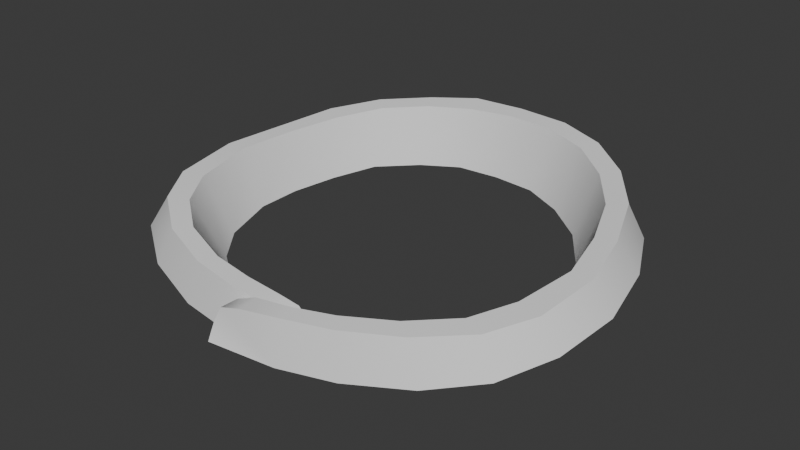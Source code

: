 # Source: Attire_Shirt_Collar_Default.blend  (saved by Blender 4.3.34; exported with 4.5.12 LTS)
import bpy
from mathutils import Matrix  # noqa: F401  (used for matrix-valued properties, if any)

bpy.ops.wm.read_factory_settings(use_empty=True)
scene = bpy.context.scene
scene.name = 'Scene'

# ---- world
world_world = bpy.data.worlds.new('World'); scene.world = world_world
world_world.use_nodes = True; world_world.node_tree.nodes.clear()
_N = world_world.node_tree.nodes; _L = world_world.node_tree.links
n0 = _N.new('ShaderNodeOutputWorld'); n0.name = 'World Output'; n0.location = (300, 300)
n1 = _N.new('ShaderNodeBackground'); n1.name = 'Background'; n1.location = (10, 300)
n1.inputs[0].default_value = (0.05088, 0.05088, 0.05088, 1.0)
_L.new(n1.outputs[0], n0.inputs[0])
n0.is_active_output = True
world_world.color = (0.05088, 0.05088, 0.05088)
world_world.use_sun_shadow = False
world_world.sun_shadow_jitter_overblur = 0.0

# ---- meshes
me_attire_shirt_collar_default = bpy.data.meshes.new('Attire_Shirt_Collar_Default')
me_attire_shirt_collar_default.from_pydata([(0.08174, 0.003323, 1.523), (0.06935, -0.03698, 1.518), (0.03089, -0.05788, 1.514), (-0.000133, 0.08395, 1.534), (0.03946, 0.07561, 1.533), (0.06955, 0.04531, 1.529), (0.07867, -0.02043, 1.52), (0.05195, -0.0495, 1.516), (0.02079, 0.08227, 1.534), (0.05621, 0.06285, 1.531), (0.07762, 0.02423, 1.526), (-0.01274, -0.06907, 1.5), (3.231e-05, 0.08766, 1.518), (0.02164, 0.08523, 1.518), (0.04055, 0.07889, 1.517), (0.05888, 0.06688, 1.517), (0.07356, 0.05115, 1.515), (0.08392, 0.02943, 1.514), (0.08946, 0.003415, 1.512), (0.08613, -0.02085, 1.509), (0.07565, -0.03919, 1.505), (0.05854, -0.05267, 1.502), (0.03518, -0.06174, 1.499), (-0.01261, -0.07018, 1.498), (0.01292, -0.06618, 1.497), (0.01272, -0.06244, 1.513), (0.0738, 0.003354, 1.523), (0.06149, -0.03405, 1.519), (0.02698, -0.05253, 1.515), (0.03586, 0.06942, 1.532), (0.06289, 0.04179, 1.528), (0.0699, -0.01916, 1.521), (0.04573, -0.04518, 1.517), (0.01907, 0.07546, 1.533), (0.05088, 0.05772, 1.53), (0.07056, 0.02193, 1.526), (0.0121, -0.05655, 1.514), (-0.01247, -0.06151, 1.5), (0.06504, 0.003097, 1.5), (0.05201, -0.0293, 1.496), (0.02374, -0.04948, 1.493), (-0.01238, -0.06248, 1.497), (0.03199, 0.06066, 1.509), (0.05719, 0.03511, 1.506), (0.06081, -0.01602, 1.498), (0.03867, -0.0399, 1.494), (0.01683, 0.06707, 1.51), (0.04671, 0.04946, 1.508), (0.06301, 0.01879, 1.503), (0.01035, -0.05548, 1.493), (-0.002178, -0.06551, 1.512), (-0.01208, -0.06727, 1.505), (-0.009855, -0.0663, 1.51), (-0.01183, -0.0602, 1.506), (-0.001942, -0.05849, 1.513), (-0.009642, -0.05924, 1.51), (-0.08026, 0.003035, 1.524), (-0.06991, -0.03672, 1.519), (-0.03245, -0.05564, 1.514), (-0.03821, 0.07546, 1.532), (-0.06647, 0.04592, 1.529), (-0.07899, -0.02156, 1.521), (-0.05387, -0.04832, 1.516), (-0.02015, 0.08218, 1.534), (-0.05437, 0.06244, 1.531), (-0.07422, 0.02606, 1.526), (-0.02151, 0.08596, 1.518), (-0.04004, 0.07837, 1.517), (-0.05776, 0.067, 1.516), (-0.07227, 0.05187, 1.515), (-0.08237, 0.03085, 1.514), (-0.08799, 0.003536, 1.513), (-0.08602, -0.02115, 1.51), (-0.07761, -0.03961, 1.506), (-0.05891, -0.05216, 1.502), (-0.03554, -0.05886, 1.498), (0.01253, -0.05281, 1.494), (-0.01259, -0.06149, 1.497), (-0.01269, -0.05831, 1.513), (-0.07243, 0.003197, 1.524), (-0.0619, -0.03329, 1.519), (-0.02855, -0.0503, 1.515), (-0.0001881, 0.07685, 1.533), (-0.03453, 0.0691, 1.531), (-0.05951, 0.04226, 1.528), (-0.07002, -0.01963, 1.521), (-0.04772, -0.04398, 1.517), (-0.01827, 0.07515, 1.532), (-0.04912, 0.0574, 1.53), (-0.06688, 0.02393, 1.526), (-0.01216, -0.0521, 1.514), (-0.06507, 0.00467, 1.501), (-0.05296, -0.02591, 1.496), (-0.02411, -0.04254, 1.492), (0.01228, -0.04429, 1.492), (-5.836e-05, 0.06857, 1.51), (-0.03175, 0.06058, 1.509), (-0.05604, 0.03569, 1.505), (-0.06162, -0.01393, 1.498), (-0.03976, -0.03528, 1.494), (-0.01679, 0.0671, 1.51), (-0.04623, 0.04919, 1.508), (-0.06225, 0.01968, 1.503), (-0.009873, -0.04544, 1.492), (0.002314, -0.05832, 1.512), (0.01304, -0.05627, 1.504), (0.009925, -0.05738, 1.51), (0.01276, -0.04985, 1.505), (0.002049, -0.05228, 1.513), (0.009676, -0.05115, 1.511)], [], [(17, 10, 0, 18), (12, 3, 8, 13), (2, 25, 24, 22), (13, 8, 4, 14), (14, 4, 9, 15), (19, 6, 1, 20), (15, 9, 5, 16), (20, 1, 7, 21), (16, 5, 10, 17), (21, 7, 2, 22), (11, 51, 53, 37), (24, 11, 23), (7, 1, 27, 32), (10, 5, 30, 35), (2, 7, 32, 28), (0, 10, 35, 26), (8, 3, 82, 33), (4, 8, 33, 29), (6, 0, 26, 31), (9, 4, 29, 34), (24, 51, 11), (1, 6, 31, 27), (5, 9, 34, 30), (30, 43, 48, 35), (27, 39, 45, 32), (35, 48, 38, 26), (32, 45, 40, 28), (36, 28, 40, 49), (82, 95, 46, 33), (33, 46, 42, 29), (29, 42, 47, 34), (34, 47, 43, 30), (31, 44, 39, 27), (36, 25, 2, 28), (37, 49, 41), (49, 54, 36), (50, 54, 55, 52), (52, 55, 53, 51), (50, 25, 36, 54), (24, 52, 51), (50, 52, 24), (25, 50, 24), (55, 54, 49), (53, 55, 49), (37, 53, 49), (23, 11, 37, 41), (18, 0, 6, 19), (26, 38, 44, 31), (70, 71, 56, 65), (12, 66, 63, 3), (58, 75, 77, 78), (66, 67, 59, 63), (67, 68, 64, 59), (72, 73, 57, 61), (68, 69, 60, 64), (73, 74, 62, 57), (69, 70, 65, 60), (74, 75, 58, 62), (76, 105, 77), (62, 86, 80, 57), (65, 89, 84, 60), (58, 81, 86, 62), (56, 79, 89, 65), (63, 87, 82, 3), (59, 83, 87, 63), (61, 85, 79, 56), (64, 88, 83, 59), (57, 80, 85, 61), (60, 84, 88, 64), (84, 89, 102, 97), (80, 86, 99, 92), (89, 79, 91, 102), (86, 81, 93, 99), (90, 103, 93, 81), (82, 87, 100, 95), (87, 83, 96, 100), (83, 88, 101, 96), (88, 84, 97, 101), (85, 80, 92, 98), (90, 81, 58, 78), (76, 94, 107, 105), (103, 90, 108), (104, 106, 109, 108), (106, 105, 107, 109), (104, 108, 90, 78), (77, 105, 106), (104, 77, 106), (78, 77, 104), (109, 103, 108), (107, 103, 109), (71, 72, 61, 56), (79, 85, 98, 91), (103, 107, 94)])
me_attire_shirt_collar_default.polygons.foreach_set('use_smooth', [True] * 93)
_k = set([(0, 6), (0, 10), (1, 6), (1, 7), (2, 7), (2, 25), (3, 8), (3, 63), (4, 8), (4, 9), (5, 9), (5, 10), (11, 23), (11, 51), (12, 13), (12, 66), (13, 14), (14, 15), (15, 16), (16, 17), (17, 18), (18, 19), (19, 20), (20, 21), (21, 22), (22, 24), (23, 24), (25, 50), (26, 31), (26, 35), (27, 31), (27, 32), (28, 32), (28, 36), (29, 33), (29, 34), (30, 34), (30, 35), (33, 82), (36, 54), (37, 41), (37, 53), (38, 44), (38, 48), (39, 44), (39, 45), (40, 45), (40, 49), (41, 49), (42, 46), (42, 47), (43, 47), (43, 48), (46, 95), (50, 52), (51, 52), (53, 55), (54, 55), (56, 61), (56, 65), (57, 61), (57, 62), (58, 62), (58, 78), (59, 63), (59, 64), (60, 64), (60, 65), (66, 67), (67, 68), (68, 69), (69, 70), (70, 71), (71, 72), (72, 73), (73, 74), (74, 75), (75, 77), (76, 77), (76, 105), (78, 104), (79, 85), (79, 89), (80, 85), (80, 86), (81, 86), (81, 90), (82, 87), (83, 87), (83, 88), (84, 88), (84, 89), (90, 108), (91, 98), (91, 102), (92, 98), (92, 99), (93, 99), (93, 103), (94, 103), (94, 107), (95, 100), (96, 100), (96, 101), (97, 101), (97, 102), (104, 106), (105, 106), (107, 109), (108, 109)])
me_attire_shirt_collar_default.attributes.new('sharp_edge', 'BOOLEAN', 'EDGE').data.foreach_set('value', [ (min(e.vertices), max(e.vertices)) in _k for e in me_attire_shirt_collar_default.edges])
_uv = me_attire_shirt_collar_default.uv_layers.new(name='UVMap')
_uv.uv.foreach_set('vector', [0.6724, 0.6966, 0.6912, 0.6968, 0.6907, 0.7087, 0.6724, 0.7105, 0.6749, 0.6379, 0.6924, 0.6379, 0.6924, 0.6496, 0.6749, 0.6504, 0.6908, 0.7593, 0.6913, 0.7704, 0.6725, 0.7718, 0.6727, 0.7587, 0.6749, 0.6504, 0.6924, 0.6496, 0.6922, 0.6611, 0.675, 0.6615, 0.675, 0.6615, 0.6922, 0.6611, 0.6919, 0.6737, 0.6751, 0.6736, 0.6718, 0.7234, 0.6904, 0.723, 0.6904, 0.7342, 0.6694, 0.7345, 0.6751, 0.6736, 0.6919, 0.6737, 0.6915, 0.6854, 0.6737, 0.6846, 0.6694, 0.7345, 0.6904, 0.7342, 0.6905, 0.7462, 0.6729, 0.7451, 0.6737, 0.6846, 0.6915, 0.6854, 0.6912, 0.6968, 0.6724, 0.6966, 0.6729, 0.7451, 0.6905, 0.7462, 0.6908, 0.7593, 0.6727, 0.7587, 0.6978, 0.5025, 0.6976, 0.5065, 0.6933, 0.5069, 0.6935, 0.5024, 0.6725, 0.7718, 0.6818, 0.7862, 0.6731, 0.7868, 0.6995, 0.5465, 0.7001, 0.5573, 0.6948, 0.5559, 0.6945, 0.545, 0.6998, 0.5909, 0.7001, 0.6013, 0.6949, 0.6013, 0.6948, 0.5906, 0.6994, 0.5345, 0.6995, 0.5465, 0.6945, 0.545, 0.6948, 0.5336, 0.7009, 0.5801, 0.6998, 0.5909, 0.6948, 0.5906, 0.6955, 0.5799, 0.7001, 0.6343, 0.6999, 0.6451, 0.6948, 0.6451, 0.6949, 0.6343, 0.7003, 0.6236, 0.7001, 0.6343, 0.6949, 0.6343, 0.6951, 0.6236, 0.701, 0.5671, 0.7009, 0.5801, 0.6955, 0.5799, 0.6953, 0.5663, 0.7005, 0.612, 0.7003, 0.6236, 0.6951, 0.6236, 0.6951, 0.612, 0.6725, 0.7718, 0.6859, 0.7859, 0.6818, 0.7862, 0.7001, 0.5573, 0.701, 0.5671, 0.6953, 0.5663, 0.6948, 0.5559, 0.7001, 0.6013, 0.7005, 0.612, 0.6951, 0.612, 0.6949, 0.6013, 0.3691, 0.6678, 0.3904, 0.67, 0.3907, 0.6803, 0.3695, 0.6776, 0.3707, 0.7095, 0.392, 0.7117, 0.3926, 0.7218, 0.371, 0.7196, 0.3695, 0.6776, 0.3907, 0.6803, 0.3913, 0.6898, 0.37, 0.6874, 0.371, 0.7196, 0.3926, 0.7218, 0.3929, 0.7322, 0.3713, 0.7304, 0.3713, 0.7391, 0.3713, 0.7304, 0.3929, 0.7322, 0.3932, 0.7408, 0.3681, 0.6278, 0.3897, 0.6278, 0.3897, 0.6381, 0.3682, 0.6377, 0.3682, 0.6377, 0.3897, 0.6381, 0.3898, 0.6483, 0.3683, 0.6474, 0.3683, 0.6474, 0.3898, 0.6483, 0.39, 0.6597, 0.3687, 0.658, 0.3687, 0.658, 0.39, 0.6597, 0.3904, 0.67, 0.3691, 0.6678, 0.3703, 0.7001, 0.3917, 0.702, 0.392, 0.7117, 0.3707, 0.7095, 0.6942, 0.5246, 0.6985, 0.5242, 0.6994, 0.5345, 0.6948, 0.5336, 0.3818, 0.7537, 0.3932, 0.7408, 0.3921, 0.754, 0.3932, 0.7408, 0.3715, 0.7472, 0.3713, 0.7391, 0.6975, 0.5158, 0.6932, 0.5163, 0.6931, 0.5115, 0.6974, 0.5111, 0.6974, 0.5111, 0.6931, 0.5115, 0.6933, 0.5069, 0.6976, 0.5065, 0.6975, 0.5158, 0.6985, 0.5242, 0.6942, 0.5246, 0.6932, 0.5163, 0.6725, 0.7718, 0.69, 0.7838, 0.6859, 0.7859, 0.6915, 0.7792, 0.69, 0.7838, 0.6725, 0.7718, 0.6913, 0.7704, 0.6915, 0.7792, 0.6725, 0.7718, 0.3732, 0.7517, 0.3715, 0.7472, 0.3932, 0.7408, 0.3774, 0.7536, 0.3732, 0.7517, 0.3932, 0.7408, 0.3818, 0.7537, 0.3774, 0.7536, 0.3932, 0.7408, 0.699, 0.494, 0.6978, 0.5025, 0.6935, 0.5024, 0.6944, 0.492, 0.6724, 0.7105, 0.6907, 0.7087, 0.6904, 0.723, 0.6718, 0.7234, 0.37, 0.6874, 0.3913, 0.6898, 0.3917, 0.702, 0.3703, 0.7001, 0.6719, 0.5791, 0.6724, 0.5656, 0.6906, 0.5676, 0.6911, 0.5791, 0.6749, 0.6379, 0.6749, 0.6254, 0.6924, 0.6262, 0.6924, 0.6379, 0.6908, 0.5197, 0.6716, 0.5201, 0.6727, 0.507, 0.6915, 0.5087, 0.6749, 0.6254, 0.6751, 0.6143, 0.6922, 0.6147, 0.6924, 0.6262, 0.6751, 0.6143, 0.6744, 0.6022, 0.6919, 0.602, 0.6922, 0.6147, 0.6713, 0.5535, 0.6702, 0.5435, 0.69, 0.5436, 0.6901, 0.5542, 0.6744, 0.6022, 0.6731, 0.5912, 0.6915, 0.5903, 0.6919, 0.602, 0.6702, 0.5435, 0.6716, 0.5325, 0.6904, 0.5323, 0.69, 0.5436, 0.6731, 0.5912, 0.6719, 0.5791, 0.6911, 0.5791, 0.6915, 0.5903, 0.6716, 0.5325, 0.6716, 0.5201, 0.6908, 0.5197, 0.6904, 0.5323, 0.6731, 0.492, 0.6863, 0.4931, 0.6727, 0.507, 0.6994, 0.7409, 0.6944, 0.7425, 0.6948, 0.7321, 0.7002, 0.7308, 0.6997, 0.6992, 0.6948, 0.6994, 0.6949, 0.6889, 0.7001, 0.6889, 0.6992, 0.7525, 0.6946, 0.7535, 0.6944, 0.7425, 0.6994, 0.7409, 0.7009, 0.7094, 0.6955, 0.7096, 0.6948, 0.6994, 0.6997, 0.6992, 0.7001, 0.6559, 0.6949, 0.6559, 0.6948, 0.6451, 0.6999, 0.6451, 0.7003, 0.6665, 0.6951, 0.6665, 0.6949, 0.6559, 0.7001, 0.6559, 0.7012, 0.7216, 0.6953, 0.7223, 0.6955, 0.7096, 0.7009, 0.7094, 0.7005, 0.6782, 0.6951, 0.6781, 0.6951, 0.6665, 0.7003, 0.6665, 0.7002, 0.7308, 0.6948, 0.7321, 0.6953, 0.7223, 0.7012, 0.7216, 0.7001, 0.6889, 0.6949, 0.6889, 0.6951, 0.6781, 0.7005, 0.6782, 0.369, 0.5878, 0.3694, 0.5783, 0.3907, 0.5756, 0.3904, 0.5856, 0.3706, 0.5486, 0.371, 0.539, 0.3926, 0.5371, 0.3921, 0.5467, 0.3694, 0.5783, 0.3699, 0.569, 0.3913, 0.5668, 0.3907, 0.5756, 0.371, 0.539, 0.3713, 0.5286, 0.3929, 0.5269, 0.3926, 0.5371, 0.3713, 0.5199, 0.3932, 0.5184, 0.3929, 0.5269, 0.3713, 0.5286, 0.3681, 0.6278, 0.3682, 0.618, 0.3897, 0.6175, 0.3897, 0.6278, 0.3682, 0.618, 0.3684, 0.6083, 0.3898, 0.6074, 0.3897, 0.6175, 0.3684, 0.6083, 0.3687, 0.5976, 0.39, 0.5959, 0.3898, 0.6074, 0.3687, 0.5976, 0.369, 0.5878, 0.3904, 0.5856, 0.39, 0.5959, 0.3702, 0.5573, 0.3706, 0.5486, 0.3921, 0.5467, 0.3917, 0.5556, 0.6941, 0.7625, 0.6946, 0.7535, 0.6992, 0.7525, 0.6983, 0.7627, 0.6989, 0.7935, 0.6943, 0.7956, 0.6933, 0.7802, 0.6976, 0.7805, 0.3932, 0.5184, 0.3713, 0.5199, 0.3715, 0.5118, 0.6974, 0.7712, 0.6974, 0.7759, 0.6931, 0.7756, 0.6932, 0.7708, 0.6974, 0.7759, 0.6976, 0.7805, 0.6933, 0.7802, 0.6931, 0.7756, 0.6974, 0.7712, 0.6932, 0.7708, 0.6941, 0.7625, 0.6983, 0.7627, 0.6727, 0.507, 0.6863, 0.4931, 0.6904, 0.4952, 0.6918, 0.4998, 0.6727, 0.507, 0.6904, 0.4952, 0.6915, 0.5087, 0.6727, 0.507, 0.6918, 0.4998, 0.3732, 0.5074, 0.3932, 0.5184, 0.3715, 0.5118, 0.3773, 0.5055, 0.3932, 0.5184, 0.3732, 0.5074, 0.6724, 0.5656, 0.6713, 0.5535, 0.6901, 0.5542, 0.6906, 0.5676, 0.3699, 0.569, 0.3702, 0.5573, 0.3917, 0.5556, 0.3913, 0.5668, 0.3932, 0.5184, 0.3773, 0.5055, 0.3925, 0.5051])
_ca = me_attire_shirt_collar_default.color_attributes.new('VTX_TRANSFER', 'BYTE_COLOR', 'CORNER')
_ca.data.foreach_set('color', [1.0, 1.0, 1.0, 1.0, 1.0, 1.0, 1.0, 1.0, 1.0, 1.0, 1.0, 1.0, 1.0, 1.0, 1.0, 1.0, 1.0, 1.0, 1.0, 1.0, 1.0, 1.0, 1.0, 1.0, 1.0, 1.0, 1.0, 1.0, 1.0, 1.0, 1.0, 1.0, 1.0, 1.0, 1.0, 1.0, 1.0, 1.0, 1.0, 1.0, 1.0, 1.0, 1.0, 1.0, 1.0, 1.0, 1.0, 1.0, 1.0, 1.0, 1.0, 1.0, 1.0, 1.0, 1.0, 1.0, 1.0, 1.0, 1.0, 1.0, 1.0, 1.0, 1.0, 1.0, 1.0, 1.0, 1.0, 1.0, 1.0, 1.0, 1.0, 1.0, 1.0, 1.0, 1.0, 1.0, 1.0, 1.0, 1.0, 1.0, 1.0, 1.0, 1.0, 1.0, 1.0, 1.0, 1.0, 1.0, 1.0, 1.0, 1.0, 1.0, 1.0, 1.0, 1.0, 1.0, 1.0, 1.0, 1.0, 1.0, 1.0, 1.0, 1.0, 1.0, 1.0, 1.0, 1.0, 1.0, 1.0, 1.0, 1.0, 1.0, 1.0, 1.0, 1.0, 1.0, 1.0, 1.0, 1.0, 1.0, 1.0, 1.0, 1.0, 1.0, 1.0, 1.0, 1.0, 1.0, 1.0, 1.0, 1.0, 1.0, 1.0, 1.0, 1.0, 1.0, 1.0, 1.0, 1.0, 1.0, 1.0, 1.0, 1.0, 1.0, 1.0, 1.0, 1.0, 1.0, 1.0, 1.0, 1.0, 1.0, 1.0, 1.0, 1.0, 1.0, 1.0, 1.0, 1.0, 1.0, 1.0, 1.0, 1.0, 1.0, 1.0, 1.0, 1.0, 1.0, 1.0, 1.0, 1.0, 1.0, 1.0, 1.0, 1.0, 1.0, 1.0, 1.0, 1.0, 1.0, 1.0, 1.0, 1.0, 1.0, 1.0, 1.0, 1.0, 1.0, 1.0, 1.0, 1.0, 1.0, 1.0, 1.0, 1.0, 1.0, 1.0, 1.0, 1.0, 1.0, 1.0, 1.0, 1.0, 1.0, 1.0, 1.0, 1.0, 1.0, 1.0, 1.0, 1.0, 1.0, 1.0, 1.0, 1.0, 1.0, 1.0, 1.0, 1.0, 1.0, 1.0, 1.0, 1.0, 1.0, 1.0, 1.0, 1.0, 1.0, 1.0, 1.0, 1.0, 1.0, 1.0, 1.0, 1.0, 1.0, 1.0, 1.0, 1.0, 1.0, 1.0, 1.0, 1.0, 1.0, 1.0, 1.0, 1.0, 1.0, 1.0, 1.0, 1.0, 1.0, 1.0, 1.0, 1.0, 1.0, 1.0, 1.0, 1.0, 1.0, 1.0, 1.0, 1.0, 1.0, 1.0, 1.0, 1.0, 1.0, 1.0, 1.0, 1.0, 1.0, 1.0, 1.0, 1.0, 1.0, 1.0, 1.0, 1.0, 1.0, 1.0, 1.0, 1.0, 1.0, 1.0, 1.0, 1.0, 1.0, 1.0, 1.0, 1.0, 1.0, 1.0, 1.0, 1.0, 1.0, 1.0, 1.0, 1.0, 1.0, 1.0, 1.0, 1.0, 1.0, 1.0, 1.0, 1.0, 1.0, 1.0, 1.0, 1.0, 1.0, 1.0, 1.0, 1.0, 1.0, 1.0, 1.0, 1.0, 1.0, 1.0, 1.0, 1.0, 1.0, 1.0, 1.0, 1.0, 1.0, 1.0, 1.0, 1.0, 1.0, 1.0, 1.0, 1.0, 1.0, 1.0, 1.0, 1.0, 1.0, 1.0, 1.0, 1.0, 1.0, 1.0, 1.0, 1.0, 1.0, 1.0, 1.0, 1.0, 1.0, 1.0, 1.0, 1.0, 1.0, 1.0, 1.0, 1.0, 1.0, 1.0, 1.0, 1.0, 1.0, 1.0, 1.0, 1.0, 1.0, 1.0, 1.0, 1.0, 1.0, 1.0, 1.0, 1.0, 1.0, 1.0, 1.0, 1.0, 1.0, 1.0, 1.0, 1.0, 1.0, 1.0, 1.0, 1.0, 1.0, 1.0, 1.0, 1.0, 1.0, 1.0, 1.0, 1.0, 1.0, 1.0, 1.0, 1.0, 1.0, 1.0, 1.0, 1.0, 1.0, 1.0, 1.0, 1.0, 1.0, 1.0, 1.0, 1.0, 1.0, 1.0, 1.0, 1.0, 1.0, 1.0, 1.0, 1.0, 1.0, 1.0, 1.0, 1.0, 1.0, 1.0, 1.0, 1.0, 1.0, 1.0, 1.0, 1.0, 1.0, 1.0, 1.0, 1.0, 1.0, 1.0, 1.0, 1.0, 1.0, 1.0, 1.0, 1.0, 1.0, 1.0, 1.0, 1.0, 1.0, 1.0, 1.0, 1.0, 1.0, 1.0, 1.0, 1.0, 1.0, 1.0, 1.0, 1.0, 1.0, 1.0, 1.0, 1.0, 1.0, 1.0, 1.0, 1.0, 1.0, 1.0, 1.0, 1.0, 1.0, 1.0, 1.0, 1.0, 1.0, 1.0, 1.0, 1.0, 1.0, 1.0, 1.0, 1.0, 1.0, 1.0, 1.0, 1.0, 1.0, 1.0, 1.0, 1.0, 1.0, 1.0, 1.0, 1.0, 1.0, 1.0, 1.0, 1.0, 1.0, 1.0, 1.0, 1.0, 1.0, 1.0, 1.0, 1.0, 1.0, 1.0, 1.0, 1.0, 1.0, 1.0, 1.0, 1.0, 1.0, 1.0, 1.0, 1.0, 1.0, 1.0, 1.0, 1.0, 1.0, 1.0, 1.0, 1.0, 1.0, 1.0, 1.0, 1.0, 1.0, 1.0, 1.0, 1.0, 1.0, 1.0, 1.0, 1.0, 1.0, 1.0, 1.0, 1.0, 1.0, 1.0, 1.0, 1.0, 1.0, 1.0, 1.0, 1.0, 1.0, 1.0, 1.0, 1.0, 1.0, 1.0, 1.0, 1.0, 1.0, 1.0, 1.0, 1.0, 1.0, 1.0, 1.0, 1.0, 1.0, 1.0, 1.0, 1.0, 1.0, 1.0, 1.0, 1.0, 1.0, 1.0, 1.0, 1.0, 1.0, 1.0, 1.0, 1.0, 1.0, 1.0, 1.0, 1.0, 1.0, 1.0, 1.0, 1.0, 1.0, 1.0, 1.0, 1.0, 1.0, 1.0, 1.0, 1.0, 1.0, 1.0, 1.0, 1.0, 1.0, 1.0, 1.0, 1.0, 1.0, 1.0, 1.0, 1.0, 1.0, 1.0, 1.0, 1.0, 1.0, 1.0, 1.0, 1.0, 1.0, 1.0, 1.0, 1.0, 1.0, 1.0, 1.0, 1.0, 1.0, 1.0, 1.0, 1.0, 1.0, 1.0, 1.0, 1.0, 1.0, 1.0, 1.0, 1.0, 1.0, 1.0, 1.0, 1.0, 1.0, 1.0, 1.0, 1.0, 1.0, 1.0, 1.0, 1.0, 1.0, 1.0, 1.0, 1.0, 1.0, 1.0, 1.0, 1.0, 1.0, 1.0, 1.0, 1.0, 1.0, 1.0, 1.0, 1.0, 1.0, 1.0, 1.0, 1.0, 1.0, 1.0, 1.0, 1.0, 1.0, 1.0, 1.0, 1.0, 1.0, 1.0, 1.0, 1.0, 1.0, 1.0, 1.0, 1.0, 1.0, 1.0, 1.0, 1.0, 1.0, 1.0, 1.0, 1.0, 1.0, 1.0, 1.0, 1.0, 1.0, 1.0, 1.0, 1.0, 1.0, 1.0, 1.0, 1.0, 1.0, 1.0, 1.0, 1.0, 1.0, 1.0, 1.0, 1.0, 1.0, 1.0, 1.0, 1.0, 1.0, 1.0, 1.0, 1.0, 1.0, 1.0, 1.0, 1.0, 1.0, 1.0, 1.0, 1.0, 1.0, 1.0, 1.0, 1.0, 1.0, 1.0, 1.0, 1.0, 1.0, 1.0, 1.0, 1.0, 1.0, 1.0, 1.0, 1.0, 1.0, 1.0, 1.0, 1.0, 1.0, 1.0, 1.0, 1.0, 1.0, 1.0, 1.0, 1.0, 1.0, 1.0, 1.0, 1.0, 1.0, 1.0, 1.0, 1.0, 1.0, 1.0, 1.0, 1.0, 1.0, 1.0, 1.0, 1.0, 1.0, 1.0, 1.0, 1.0, 1.0, 1.0, 1.0, 1.0, 1.0, 1.0, 1.0, 1.0, 1.0, 1.0, 1.0, 1.0, 1.0, 1.0, 1.0, 1.0, 1.0, 1.0, 1.0, 1.0, 1.0, 1.0, 1.0, 1.0, 1.0, 1.0, 1.0, 1.0, 1.0, 1.0, 1.0, 1.0, 1.0, 1.0, 1.0, 1.0, 1.0, 1.0, 1.0, 1.0, 1.0, 1.0, 1.0, 1.0, 1.0, 1.0, 1.0, 1.0, 1.0, 1.0, 1.0, 1.0, 1.0, 1.0, 1.0, 1.0, 1.0, 1.0, 1.0, 1.0, 1.0, 1.0, 1.0, 1.0, 1.0, 1.0, 1.0, 1.0, 1.0, 1.0, 1.0, 1.0, 1.0, 1.0, 1.0, 1.0, 1.0, 1.0, 1.0, 1.0, 1.0, 1.0, 1.0, 1.0, 1.0, 1.0, 1.0, 1.0, 1.0, 1.0, 1.0, 1.0, 1.0, 1.0, 1.0, 1.0, 1.0, 1.0, 1.0, 1.0, 1.0, 1.0, 1.0, 1.0, 1.0, 1.0, 1.0, 1.0, 1.0, 1.0, 1.0, 1.0, 1.0, 1.0, 1.0, 1.0, 1.0, 1.0, 1.0, 1.0, 1.0, 1.0, 1.0, 1.0, 1.0, 1.0, 1.0, 1.0, 1.0, 1.0, 1.0, 1.0, 1.0, 1.0, 1.0, 1.0, 1.0, 1.0, 1.0, 1.0, 1.0, 1.0, 1.0, 1.0, 1.0, 1.0, 1.0, 1.0, 1.0, 1.0, 1.0, 1.0, 1.0, 1.0, 1.0, 1.0, 1.0, 1.0, 1.0, 1.0, 1.0, 1.0, 1.0, 1.0, 1.0, 1.0, 1.0, 1.0, 1.0, 1.0, 1.0, 1.0, 1.0, 1.0, 1.0, 1.0, 1.0, 1.0, 1.0, 1.0, 1.0, 1.0, 1.0, 1.0, 1.0, 1.0, 1.0, 1.0, 1.0, 1.0, 1.0, 1.0, 1.0, 1.0, 1.0, 1.0, 1.0, 1.0, 1.0, 1.0, 1.0, 1.0, 1.0, 1.0, 1.0, 1.0, 1.0, 1.0, 1.0, 1.0, 1.0, 1.0, 1.0, 1.0, 1.0, 1.0, 1.0, 1.0, 1.0, 1.0, 1.0, 1.0, 1.0, 1.0, 1.0, 1.0, 1.0, 1.0, 1.0, 1.0, 1.0, 1.0, 1.0, 1.0, 1.0, 1.0, 1.0, 1.0, 1.0, 1.0, 1.0, 1.0, 1.0, 1.0, 1.0, 1.0, 1.0, 1.0, 1.0, 1.0, 1.0, 1.0, 1.0, 1.0, 1.0, 1.0, 1.0, 1.0, 1.0, 1.0, 1.0, 1.0, 1.0, 1.0, 1.0, 1.0, 1.0, 1.0, 1.0, 1.0, 1.0, 1.0, 1.0, 1.0, 1.0, 1.0, 1.0, 1.0, 1.0, 1.0, 1.0, 1.0, 1.0, 1.0, 1.0, 1.0, 1.0, 1.0, 1.0, 1.0, 1.0, 1.0, 1.0, 1.0, 1.0, 1.0, 1.0, 1.0, 1.0, 1.0, 1.0, 1.0, 1.0, 1.0, 1.0, 1.0, 1.0, 1.0, 1.0, 1.0, 1.0, 1.0, 1.0, 1.0, 1.0, 1.0, 1.0, 1.0, 1.0, 1.0, 1.0, 1.0, 1.0, 1.0, 1.0, 1.0, 1.0, 1.0, 1.0, 1.0, 1.0, 1.0, 1.0, 1.0, 1.0, 1.0, 1.0, 1.0, 1.0, 1.0, 1.0, 1.0, 1.0, 1.0, 1.0, 1.0, 1.0, 1.0, 1.0, 1.0, 1.0, 1.0, 1.0, 1.0, 1.0, 1.0, 1.0, 1.0, 1.0, 1.0, 1.0, 1.0, 1.0, 1.0, 1.0, 1.0, 1.0, 1.0, 1.0, 1.0, 1.0, 1.0, 1.0, 1.0, 1.0, 1.0, 1.0, 1.0, 1.0, 1.0, 1.0, 1.0, 1.0, 1.0, 1.0, 1.0, 1.0, 1.0, 1.0, 1.0, 1.0, 1.0, 1.0, 1.0, 1.0, 1.0, 1.0, 1.0, 1.0, 1.0, 1.0, 1.0, 1.0, 1.0, 1.0, 1.0, 1.0, 1.0, 1.0, 1.0, 1.0, 1.0, 1.0, 1.0, 1.0, 1.0, 1.0, 1.0, 1.0, 1.0, 1.0, 1.0, 1.0, 1.0, 1.0, 1.0, 1.0, 1.0, 1.0, 1.0, 1.0, 1.0, 1.0, 1.0, 1.0, 1.0, 1.0, 1.0, 1.0, 1.0, 1.0, 1.0, 1.0, 1.0, 1.0, 1.0, 1.0, 1.0, 1.0, 1.0, 1.0, 1.0, 1.0, 1.0, 1.0, 1.0, 1.0, 1.0, 1.0, 1.0, 1.0, 1.0, 1.0, 1.0, 1.0, 1.0, 1.0, 1.0, 1.0, 1.0, 1.0, 1.0, 1.0, 1.0, 1.0, 1.0, 1.0, 1.0, 1.0, 1.0, 1.0, 1.0, 1.0, 1.0, 1.0, 1.0, 1.0, 1.0, 1.0, 1.0, 1.0, 1.0, 1.0, 1.0, 1.0, 1.0, 1.0, 1.0, 1.0, 1.0, 1.0, 1.0, 1.0, 1.0, 1.0, 1.0, 1.0, 1.0, 1.0, 1.0, 1.0, 1.0, 1.0, 1.0, 1.0, 1.0, 1.0, 1.0, 1.0, 1.0, 1.0, 1.0, 1.0, 1.0, 1.0, 1.0, 1.0, 1.0, 1.0, 1.0, 1.0, 1.0, 1.0, 1.0, 1.0, 1.0, 1.0, 1.0, 1.0, 1.0, 1.0, 1.0, 1.0, 1.0, 1.0, 1.0, 1.0, 1.0, 1.0, 1.0, 1.0, 1.0, 1.0, 1.0, 1.0, 1.0, 1.0, 1.0, 1.0, 1.0, 1.0, 1.0, 1.0, 1.0, 1.0, 1.0, 1.0, 1.0, 1.0, 1.0, 1.0, 1.0, 1.0, 1.0, 1.0, 1.0, 1.0, 1.0, 1.0, 1.0, 1.0, 1.0, 1.0, 1.0, 1.0, 1.0, 1.0, 1.0, 1.0, 1.0, 1.0, 1.0, 1.0, 1.0, 1.0, 1.0, 1.0, 1.0, 1.0, 1.0, 1.0, 1.0, 1.0, 1.0, 1.0, 1.0, 1.0, 1.0, 1.0, 1.0, 1.0, 1.0, 1.0, 1.0, 1.0, 1.0, 1.0, 1.0, 1.0, 1.0, 1.0, 1.0, 1.0, 1.0, 1.0, 1.0, 1.0, 1.0, 1.0, 1.0, 1.0, 1.0, 1.0, 1.0, 1.0, 1.0, 1.0])
me_attire_shirt_collar_default.update()

# ---- objects
ob_attire_shirt_collar_default = bpy.data.objects.new('Attire_Shirt_Collar_Default', me_attire_shirt_collar_default)

# ---- transforms, parenting, visibility, modifiers, constraints
ob_attire_shirt_collar_default.location = (0.0, 0.0, 0.0)

# ---- collection membership
scene.collection.objects.link(ob_attire_shirt_collar_default)

# ---- scene / render settings (as saved in the file)
scene.frame_start = 1; scene.frame_end = 250; scene.frame_set(1)
scene.render.engine = 'BLENDER_EEVEE_NEXT'
scene.eevee.ray_tracing_options.trace_max_roughness = 0.0
bpy.context.view_layer.update()

# ---- added for rendering (the .blend has no active camera and no usable light): camera, sun
cam_auto = bpy.data.cameras.new('AutoCamera')
cam_auto.lens = 50.0
cam_auto.sensor_width = 36.0
cam_auto.clip_end = 1000.0
ob_auto_camera = bpy.data.objects.new('AutoCamera', cam_auto)
scene.collection.objects.link(ob_auto_camera)
ob_auto_camera.location = (0.22398, -0.259148, 1.69143)
ob_auto_camera.rotation_euler = (1.09748, -7.21219e-08, 0.694738)
scene.camera = ob_auto_camera
light_auto_sun = bpy.data.lights.new('AutoSun', 'SUN')
light_auto_sun.energy = 3.0
light_auto_sun.angle = 0.0523599
ob_auto_sun = bpy.data.objects.new('AutoSun', light_auto_sun)
scene.collection.objects.link(ob_auto_sun)
ob_auto_sun.rotation_euler = (0.872665, 0.174533, 0.523599)
bpy.context.view_layer.update()
